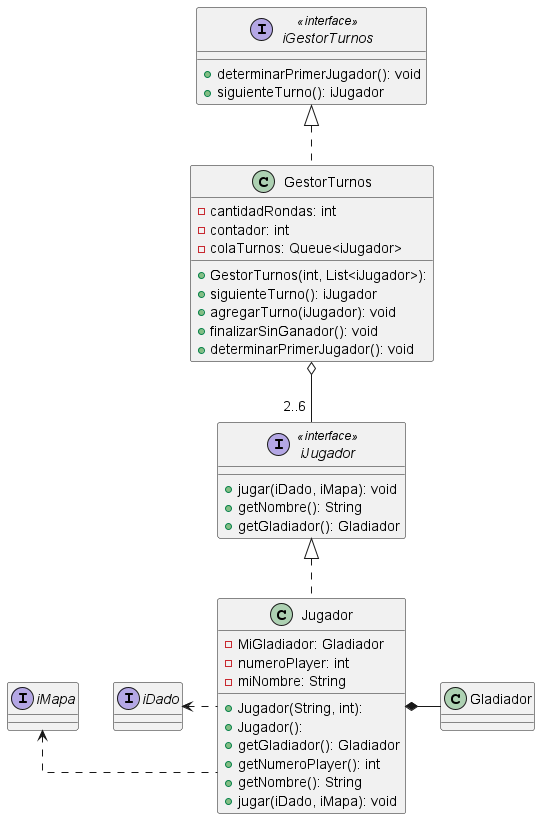

The diagram above was rendered by PlantUML. Its source (embedded in the PNG):
@startuml
skinparam linetype ortho

    class GestorTurnos {
      + GestorTurnos(int, List<iJugador>): 
      - cantidadRondas: int
      - contador: int
      - colaTurnos: Queue<iJugador>
      + siguienteTurno(): iJugador
      + agregarTurno(iJugador): void
      + finalizarSinGanador(): void
      + determinarPrimerJugador(): void
    }

    interface iGestorTurnos << interface >> {
      + determinarPrimerJugador(): void
      + siguienteTurno(): iJugador
    }


    interface iJugador << interface >> {
      + jugar(iDado, iMapa): void
      + getNombre(): String
      + getGladiador(): Gladiador
    }

    class Jugador {
      + Jugador(String, int):
      + Jugador():
      - MiGladiador: Gladiador
      - numeroPlayer: int
      - miNombre: String
      + getGladiador(): Gladiador
      + getNumeroPlayer(): int
      + getNombre(): String
      + jugar(iDado, iMapa): void
    }

    GestorTurnos o-- "2..6 " iJugador
    iJugador <|-. Jugador

    interface iMapa
    interface iGestorTurnos
    interface iDado

    iMapa <. Jugador
    iDado <. Jugador
    iGestorTurnos <|.- GestorTurnos
    Jugador *- Gladiador

@enduml